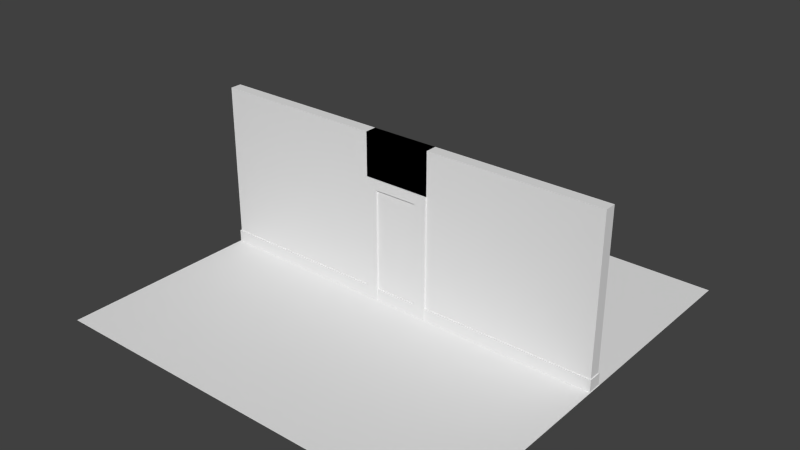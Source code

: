 # Source: house07.blend  (saved by Blender 2.76.0; exported with 4.5.12 LTS)
import bpy
from mathutils import Matrix  # noqa: F401  (used for matrix-valued properties, if any)

bpy.ops.wm.read_factory_settings(use_empty=True)
scene = bpy.context.scene
scene.name = 'Scene'

# ---- collections
col_collection_1 = bpy.data.collections.new('Collection 1'); scene.collection.children.link(col_collection_1)

# ---- materials (node trees are filled in below, after node groups)
mat_material = bpy.data.materials.new('Material')
mat_material.alpha_threshold = 0.0
mat_material.use_transparent_shadow = False
mat_material.roughness = 0.5
mat_material.line_color = (0.0, 0.0, 0.0, 1.0)

# ---- material node trees

# ---- world
world_world = bpy.data.worlds.new('World'); scene.world = world_world
world_world.color = (0.05088, 0.05088, 0.05088)
world_world.use_sun_shadow = False
world_world.sun_shadow_jitter_overblur = 0.0
world_world.cycles.sampling_method = 'MANUAL'
world_world.cycles.sample_map_resolution = 256

# ---- meshes
me_plane = bpy.data.meshes.new('Plane')
me_plane.from_pydata([(-4.5, -4.5, 0.0), (4.5, -4.5, 0.0), (-4.5, 4.5, 0.0), (4.5, 4.5, 0.0)], [], [(0, 1, 3, 2)])
_uv = me_plane.uv_layers.new(name='UVMap')
_uv.uv.foreach_set('vector', [0.5001, 0.5001, 1.0, 0.5001, 1.0, 1.0, 0.5001, 1.0])
me_plane.use_remesh_preserve_volume = False
me_plane.use_remesh_preserve_attributes = False
me_plane.use_mirror_vertex_groups = False
me_plane.update()
me_cube_002 = bpy.data.meshes.new('Cube.002')
me_cube_002.from_pydata([(-0.46, -0.0625, 0.0), (-0.46, -0.0625, 2.45), (-0.46, 0.0625, 0.0), (-0.46, 0.0625, 2.45), (0.46, -0.0625, 0.0), (0.46, -0.0625, 2.45), (0.46, 0.0625, 0.0), (0.46, 0.0625, 2.45), (-0.46, -0.0625, 0.0), (-0.46, -0.0625, 2.45), (-0.46, -0.0625, 2.45), (-0.46, 0.0625, 2.45), (-0.46, -0.0625, 0.0), (0.46, -0.0625, 0.0)], [], [(1, 3, 2, 0), (3, 7, 6, 2), (7, 5, 4, 6), (5, 1, 0, 4), (0, 2, 6, 4), (5, 7, 3, 1), (0, 1, 9, 8), (1, 3, 11, 10), (0, 4, 13, 12)])
_uv = me_cube_002.uv_layers.new(name='UVMap')
_uv.uv.foreach_set('vector', [0.3349, 0.428, 0.3157, 0.428, 0.3157, 0.05007, 0.3349, 0.05007, 0.154, 0.4473, 0.0121, 0.4473, 0.0121, 0.06935, 0.154, 0.06935, 0.3155, 0.428, 0.2962, 0.428, 0.2962, 0.05007, 0.3155, 0.05007, 0.2961, 0.428, 0.1542, 0.428, 0.1542, 0.05007, 0.2961, 0.05007, 0.154, 0.05007, 0.154, 0.06935, 0.0121, 0.06935, 0.0121, 0.05007, 0.2961, 0.428, 0.2961, 0.4473, 0.1542, 0.4473, 0.1542, 0.428, 0.3417, 0.05007, 0.3417, 0.4315, 0.3351, 0.4315, 0.3351, 0.05007, 0.3419, 0.05007, 0.3613, 0.05007, 0.3613, 0.05041, 0.3419, 0.05041, 0.0121, 0.4474, 0.1554, 0.4474, 0.1554, 0.4499, 0.0121, 0.4499])
me_cube_002.use_remesh_preserve_volume = False
me_cube_002.use_remesh_preserve_attributes = False
me_cube_002.use_mirror_vertex_groups = False
me_cube_002.update()
me_cube_001 = bpy.data.meshes.new('Cube.001')
me_cube_001.from_pydata([(-0.73, -0.16, 0.0), (-0.73, -0.16, 2.67), (-0.73, 0.16, 0.0), (-0.73, 0.16, 2.67), (0.73, -0.16, 0.0), (0.73, -0.16, 2.67), (0.73, 0.16, 0.0), (0.73, 0.16, 2.67), (0.4718, 0.16, 0.0), (-0.4718, 0.16, 0.0), (-0.4718, -0.16, 0.0), (0.4718, -0.16, 0.0), (-0.73, -0.16, 2.458), (-0.73, 0.16, 2.458), (0.73, 0.16, 2.458), (0.73, -0.16, 2.458), (0.4718, -0.16, 2.458), (-0.4718, -0.16, 2.458), (-0.4718, 0.16, 2.458), (0.4718, 0.16, 2.458), (0.73, 0.125, 2.67), (-0.73, -0.125, 2.67), (0.73, -0.125, 2.67), (-0.73, -0.125, 3.6), (0.73, -0.125, 3.6), (-0.73, 0.125, 2.67), (0.73, 0.125, 3.6), (-0.73, 0.125, 3.6)], [], [(9, 2, 13, 18), (2, 0, 12, 13), (11, 4, 15, 16), (17, 10, 9, 18), (3, 7, 14, 19, 18, 13), (5, 1, 12, 17, 16, 15), (0, 10, 17, 12), (7, 5, 15, 14), (1, 3, 13, 12), (6, 8, 19, 14), (11, 16, 19, 8), (18, 19, 16, 17), (20, 25, 27, 26), (21, 22, 24, 23), (4, 6, 14, 15), (7, 3, 25, 20), (24, 26, 27, 23), (1, 5, 22, 21), (20, 26, 24, 22), (27, 25, 21, 23)])
_uv = me_cube_001.uv_layers.new(name='UVMap')
_uv.uv.foreach_set('vector', [0.03268, 0.8747, 0.03268, 0.8406, 0.3576, 0.8406, 0.3576, 0.8747, 0.03268, 0.8406, 0.03268, 0.7983, 0.3576, 0.7983, 0.3576, 0.8406, 0.03268, 0.9855, 0.03268, 0.9514, 0.3576, 0.9514, 0.3576, 0.9855, 0.3576, 0.5707, 0.03268, 0.5707, 0.03268, 0.5284, 0.3576, 0.5284, 0.1602, 0.7639, 0.1602, 0.5709, 0.1883, 0.5709, 0.1883, 0.6051, 0.1883, 0.7298, 0.1883, 0.7639, 0.2166, 0.5709, 0.2166, 0.7639, 0.1885, 0.7639, 0.1885, 0.7298, 0.1885, 0.6051, 0.1885, 0.5709, 0.03268, 0.7983, 0.03268, 0.7642, 0.3576, 0.7642, 0.3576, 0.7983, 0.415, 0.7216, 0.415, 0.7639, 0.3869, 0.7639, 0.3869, 0.7216, 0.4001, 0.7922, 0.3578, 0.7922, 0.3578, 0.7642, 0.4001, 0.7642, 0.03268, 0.9091, 0.03268, 0.875, 0.3576, 0.875, 0.3576, 0.9091, 0.03268, 0.4858, 0.3576, 0.4858, 0.3576, 0.5281, 0.03268, 0.5281, 0.3444, 0.7639, 0.3444, 0.6392, 0.3867, 0.6392, 0.3867, 0.7639, 0.1556, 0.5709, 0.1556, 0.7639, 0.03268, 0.7639, 0.03268, 0.5709, 0.2212, 0.7639, 0.2212, 0.5709, 0.3441, 0.5709, 0.3441, 0.7639, 0.03268, 0.9514, 0.03268, 0.9091, 0.3576, 0.9091, 0.3576, 0.9514, 0.1602, 0.5709, 0.1602, 0.7639, 0.1556, 0.7639, 0.1556, 0.5709, 0.3578, 0.7926, 0.3909, 0.7926, 0.3909, 0.9855, 0.3578, 0.9855, 0.2166, 0.7639, 0.2166, 0.5709, 0.2212, 0.5709, 0.2212, 0.7639, 0.3444, 0.5726, 0.4673, 0.5726, 0.4673, 0.6056, 0.3444, 0.6056, 0.4673, 0.6389, 0.3444, 0.6389, 0.3444, 0.6059, 0.4673, 0.6059])
me_cube_001.use_remesh_preserve_volume = False
me_cube_001.use_remesh_preserve_attributes = False
me_cube_001.use_mirror_vertex_groups = False
me_cube_001.update()
me_cube = bpy.data.meshes.new('Cube')
me_cube.from_pydata([(-4.469, 0.15, 0.2643), (4.469, 0.15, 0.2643), (-4.469, 0.125, 0.2643), (4.469, 0.125, 0.2643), (4.469, 0.125, 3.6), (4.469, -0.125, 3.6), (-4.469, -0.125, 3.6), (-4.469, 0.125, 3.6), (4.469, 0.125, 0.2642), (4.469, -0.125, 0.2642), (-4.469, -0.125, 0.2642), (-4.469, 0.125, 0.2642), (4.469, 0.15, 0.0), (-4.469, 0.15, 0.0), (4.469, 0.15, 0.2642), (-4.469, 0.15, 0.2642), (4.469, -0.15, 0.0), (-4.469, -0.15, 0.0), (4.469, -0.15, 0.2642), (-4.469, -0.15, 0.2642), (-4.513, -0.125, 0.0), (-4.513, 0.125, 0.0), (-4.513, -0.125, 0.1743), (-4.513, 0.125, 0.1743), (-4.513, 0.175, 0.0), (-4.513, 0.175, 0.1743), (-4.513, -0.175, 0.0), (-4.513, -0.175, 0.1743), (4.487, -0.125, 0.2642), (4.487, 0.125, 0.2642), (4.487, -0.15, 0.0), (4.487, -0.15, 0.2642), (4.487, 0.15, 0.2642), (4.487, 0.15, 0.0), (4.469, -0.125, 0.2643), (-4.469, -0.125, 0.2643), (4.469, -0.15, 0.2643), (-4.469, -0.15, 0.2643), (-4.487, -0.125, 0.2642), (-4.487, 0.125, 0.2642), (-4.487, 0.15, -1.204e-14), (-4.487, 0.15, 0.2642), (-4.487, -0.15, -1.204e-14), (-4.487, -0.15, 0.2642)], [], [(4, 7, 6, 5), (8, 4, 5, 9), (9, 5, 6, 10), (10, 6, 7, 11), (14, 12, 13, 15, 0, 1), (4, 8, 11, 7), (15, 11, 2, 0), (8, 14, 1, 3), (10, 19, 37, 35), (15, 13, 40, 41), (11, 8, 3, 2), (2, 3, 1, 0), (33, 32, 29, 28, 31, 30), (16, 12, 33, 30), (34, 35, 37, 36), (9, 10, 35, 34), (18, 9, 34, 36), (16, 18, 36, 37, 19, 17), (38, 39, 41, 40, 42, 43), (13, 17, 42, 40), (17, 19, 43, 42), (11, 15, 41, 39, 38, 43, 19, 10), (18, 16, 30, 31), (12, 14, 32, 33), (14, 8, 9, 18, 31, 28, 29, 32)])
_uv = me_cube.uv_layers.new(name='UVMap')
_uv.uv.foreach_set('vector', [0.976, 0.2332, 0.4458, 0.2332, 0.4458, 0.2183, 0.976, 0.2183, 0.9909, 0.02044, 0.9909, 0.2183, 0.976, 0.2183, 0.976, 0.02044, 0.976, 0.02044, 0.976, 0.2183, 0.4458, 0.2183, 0.4458, 0.02044, 0.4458, 0.02044, 0.4458, 0.2183, 0.431, 0.2183, 0.431, 0.02044, 0.8067, 0.4687, 0.8067, 0.4798, 0.4311, 0.4798, 0.4311, 0.4687, 0.4311, 0.4621, 0.8067, 0.4621, 0.976, 0.2332, 0.976, 0.431, 0.4458, 0.431, 0.4458, 0.2332, 0.8476, 0.4322, 0.8472, 0.4322, 0.8472, 0.4322, 0.8476, 0.4322, 0.8472, 0.4319, 0.8476, 0.4319, 0.8476, 0.4319, 0.8472, 0.4319, 0.8476, 0.4317, 0.8472, 0.4317, 0.8472, 0.4317, 0.8476, 0.4317, 0.8267, 0.4322, 0.8267, 0.4479, 0.8256, 0.4479, 0.8256, 0.4322, 0.8472, 0.4315, 0.8548, 0.4315, 0.8548, 0.4316, 0.8472, 0.4316, 0.431, 0.4556, 0.8067, 0.4556, 0.8067, 0.4621, 0.4311, 0.4621, 0.8446, 0.4312, 0.8446, 0.4469, 0.8432, 0.4469, 0.8283, 0.4469, 0.8268, 0.4469, 0.8268, 0.4312, 0.8268, 0.4481, 0.8446, 0.4481, 0.8446, 0.4491, 0.8268, 0.4491, 0.8069, 0.4554, 0.4311, 0.4554, 0.431, 0.4489, 0.8069, 0.4489, 0.8548, 0.4313, 0.8472, 0.4313, 0.8472, 0.4312, 0.8548, 0.4312, 0.8472, 0.432, 0.8476, 0.432, 0.8476, 0.4321, 0.8472, 0.4321, 0.8069, 0.4312, 0.8069, 0.4423, 0.8069, 0.4489, 0.431, 0.4489, 0.4311, 0.4423, 0.4311, 0.4312, 0.8093, 0.4322, 0.8242, 0.4322, 0.8256, 0.4322, 0.8256, 0.4479, 0.8078, 0.4479, 0.8078, 0.4322, 0.8256, 0.4491, 0.8078, 0.4491, 0.8078, 0.4481, 0.8256, 0.4481, 0.8471, 0.4312, 0.8471, 0.4469, 0.846, 0.4469, 0.846, 0.4312, 0.8242, 0.4312, 0.8256, 0.4312, 0.8256, 0.4322, 0.8242, 0.4322, 0.8093, 0.4322, 0.8078, 0.4322, 0.8078, 0.4312, 0.8093, 0.4312, 0.8069, 0.4423, 0.8069, 0.4312, 0.8077, 0.4312, 0.8077, 0.4423, 0.8458, 0.4312, 0.8458, 0.4469, 0.8448, 0.4469, 0.8448, 0.4312, 0.8446, 0.4479, 0.8432, 0.4479, 0.8283, 0.4479, 0.8268, 0.4479, 0.8268, 0.4469, 0.8283, 0.4469, 0.8432, 0.4469, 0.8446, 0.4469])
me_cube.materials.append(mat_material)
me_cube.use_remesh_preserve_volume = False
me_cube.use_remesh_preserve_attributes = False
me_cube.use_mirror_vertex_groups = False
me_cube.update()

# ---- objects
ob_plane = bpy.data.objects.new('Plane', me_plane)
ob_door = bpy.data.objects.new('door', me_cube_002)
ob_doorframe = bpy.data.objects.new('doorframe', me_cube_001)
ob_wall = bpy.data.objects.new('wall', me_cube)

# ---- transforms, parenting, visibility, modifiers, constraints
ob_plane.location = (0.0, 0.0, 0.0)
ob_plane.lineart.crease_threshold = 0.0
ob_door.location = (0.0, 0.0, 0.0)
ob_door.lineart.crease_threshold = 0.0
ob_doorframe.location = (0.0, 0.0, 0.0)
ob_doorframe.lock_scale = (False, True, False)
ob_doorframe.lineart.crease_threshold = 0.0
ob_wall.location = (0.0, 0.0, 0.0)
ob_wall.lock_rotations_4d = False
ob_wall.empty_display_type = 'ARROWS'
ob_wall.lineart.crease_threshold = 0.0

# ---- collection membership
col_collection_1.objects.link(ob_plane)
col_collection_1.objects.link(ob_door)
col_collection_1.objects.link(ob_doorframe)
col_collection_1.objects.link(ob_wall)

# ---- scene / render settings (as saved in the file)
scene.frame_start = 1; scene.frame_end = 250; scene.frame_set(1)
scene.render.engine = 'BLENDER_EEVEE_NEXT'
scene.render.resolution_percentage = 50
scene.render.dither_intensity = 0.0
scene.cycles.use_denoising = False
scene.cycles.samples = 10
scene.cycles.sampling_pattern = 'TABULATED_SOBOL'
scene.cycles.light_sampling_threshold = 0.0
scene.cycles.use_adaptive_sampling = False
scene.cycles.use_light_tree = False
scene.cycles.blur_glossy = 0.0
scene.cycles.pixel_filter_type = 'GAUSSIAN'
scene.cycles.sample_clamp_indirect = 0.0
scene.view_settings.view_transform = 'Standard'
bpy.context.view_layer.update()

# ---- added for rendering (the .blend has no active camera and no usable light): camera, sun
cam_auto = bpy.data.cameras.new('AutoCamera')
cam_auto.lens = 50.0
cam_auto.sensor_width = 36.0
cam_auto.clip_end = 1000.0
ob_auto_camera = bpy.data.objects.new('AutoCamera', cam_auto)
scene.collection.objects.link(ob_auto_camera)
ob_auto_camera.location = (12.2399, -14.6959, 11.5973)
ob_auto_camera.rotation_euler = (1.09748, -7.21219e-08, 0.694738)
scene.camera = ob_auto_camera
light_auto_sun = bpy.data.lights.new('AutoSun', 'SUN')
light_auto_sun.energy = 3.0
light_auto_sun.angle = 0.0523599
ob_auto_sun = bpy.data.objects.new('AutoSun', light_auto_sun)
scene.collection.objects.link(ob_auto_sun)
ob_auto_sun.rotation_euler = (0.872665, 0.174533, 0.523599)
bpy.context.view_layer.update()

